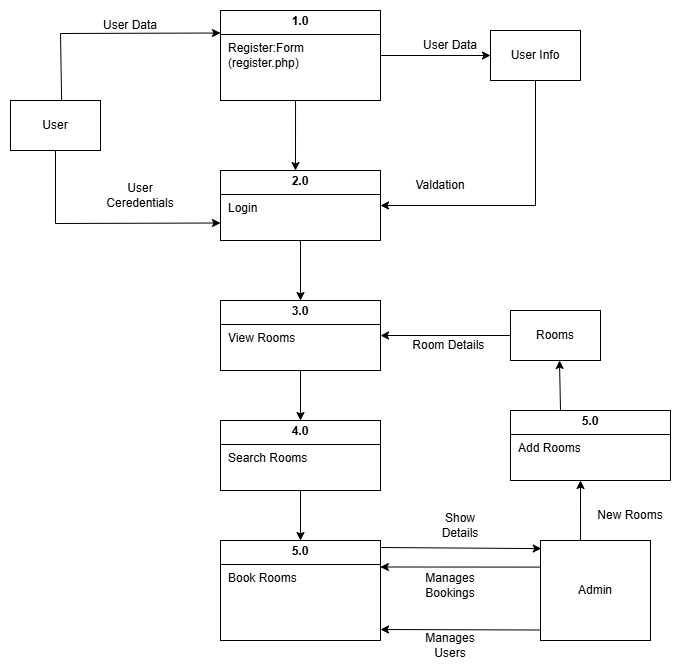

The diagram above was exported from draw.io. Its source (the exported page's mxGraphModel, read from the mxfile embedded in the PNG):
<mxGraphModel dx="1213" dy="544" grid="1" gridSize="10" guides="1" tooltips="1" connect="1" arrows="1" fold="1" page="1" pageScale="1" pageWidth="827" pageHeight="1169" math="0" shadow="0">
  <root>
    <mxCell id="0" />
    <mxCell id="1" parent="0" />
    <mxCell id="A7GoeLx9B2mRI4Yj65S--9" value="&lt;p style=&quot;margin: 4px 0px 0px; text-align: center;&quot;&gt;&lt;b style=&quot;&quot;&gt;1.0&lt;/b&gt;&lt;/p&gt;&lt;hr size=&quot;1&quot; style=&quot;border-style:solid;&quot;&gt;&lt;p style=&quot;margin:0px;margin-left:8px;&quot;&gt;Register:Form&lt;/p&gt;&lt;p style=&quot;margin:0px;margin-left:8px;&quot;&gt;(register.php)&lt;/p&gt;" style="verticalAlign=top;align=left;overflow=fill;html=1;whiteSpace=wrap;" parent="1" vertex="1">
      <mxGeometry x="360" y="40" width="160" height="90" as="geometry" />
    </mxCell>
    <mxCell id="A7GoeLx9B2mRI4Yj65S--11" value="&lt;p style=&quot;margin: 4px 0px 0px; text-align: center;&quot;&gt;&lt;b style=&quot;&quot;&gt;2.0&lt;/b&gt;&lt;/p&gt;&lt;hr size=&quot;1&quot; style=&quot;border-style:solid;&quot;&gt;&lt;p style=&quot;margin:0px;margin-left:8px;&quot;&gt;Login&lt;/p&gt;" style="verticalAlign=top;align=left;overflow=fill;html=1;whiteSpace=wrap;" parent="1" vertex="1">
      <mxGeometry x="360" y="200" width="160" height="70" as="geometry" />
    </mxCell>
    <mxCell id="A7GoeLx9B2mRI4Yj65S--12" value="&lt;p style=&quot;margin: 4px 0px 0px; text-align: center;&quot;&gt;&lt;b&gt;3.0&lt;/b&gt;&lt;/p&gt;&lt;hr size=&quot;1&quot; style=&quot;border-style:solid;&quot;&gt;&lt;p style=&quot;margin:0px;margin-left:8px;&quot;&gt;View Rooms&lt;/p&gt;" style="verticalAlign=top;align=left;overflow=fill;html=1;whiteSpace=wrap;" parent="1" vertex="1">
      <mxGeometry x="360" y="330" width="160" height="70" as="geometry" />
    </mxCell>
    <mxCell id="A7GoeLx9B2mRI4Yj65S--13" value="&lt;p style=&quot;margin: 4px 0px 0px; text-align: center;&quot;&gt;&lt;b style=&quot;&quot;&gt;4.0&lt;/b&gt;&lt;/p&gt;&lt;hr size=&quot;1&quot; style=&quot;border-style:solid;&quot;&gt;&lt;p style=&quot;margin:0px;margin-left:8px;&quot;&gt;Search Rooms&lt;/p&gt;" style="verticalAlign=top;align=left;overflow=fill;html=1;whiteSpace=wrap;" parent="1" vertex="1">
      <mxGeometry x="360" y="450" width="160" height="70" as="geometry" />
    </mxCell>
    <mxCell id="A7GoeLx9B2mRI4Yj65S--14" value="&lt;p style=&quot;margin: 4px 0px 0px; text-align: center;&quot;&gt;&lt;b style=&quot;&quot;&gt;5.0&lt;/b&gt;&lt;/p&gt;&lt;hr size=&quot;1&quot; style=&quot;border-style:solid;&quot;&gt;&lt;p style=&quot;margin:0px;margin-left:8px;&quot;&gt;Book Rooms&lt;/p&gt;" style="verticalAlign=top;align=left;overflow=fill;html=1;whiteSpace=wrap;" parent="1" vertex="1">
      <mxGeometry x="360" y="570" width="160" height="100" as="geometry" />
    </mxCell>
    <mxCell id="A7GoeLx9B2mRI4Yj65S--15" value="User" style="html=1;whiteSpace=wrap;" parent="1" vertex="1">
      <mxGeometry x="150" y="130" width="90" height="50" as="geometry" />
    </mxCell>
    <mxCell id="A7GoeLx9B2mRI4Yj65S--17" value="User Info" style="html=1;whiteSpace=wrap;" parent="1" vertex="1">
      <mxGeometry x="630" y="60" width="90" height="50" as="geometry" />
    </mxCell>
    <mxCell id="A7GoeLx9B2mRI4Yj65S--18" value="Admin" style="html=1;whiteSpace=wrap;" parent="1" vertex="1">
      <mxGeometry x="680" y="570" width="110" height="100" as="geometry" />
    </mxCell>
    <mxCell id="A7GoeLx9B2mRI4Yj65S--30" value="User Data" style="text;html=1;align=center;verticalAlign=middle;whiteSpace=wrap;rounded=0;" parent="1" vertex="1">
      <mxGeometry x="240" y="40" width="60" height="30" as="geometry" />
    </mxCell>
    <mxCell id="A7GoeLx9B2mRI4Yj65S--33" value="User Ceredentials" style="text;html=1;align=center;verticalAlign=middle;whiteSpace=wrap;rounded=0;" parent="1" vertex="1">
      <mxGeometry x="250" y="210" width="60" height="30" as="geometry" />
    </mxCell>
    <mxCell id="A7GoeLx9B2mRI4Yj65S--36" value="Valdation" style="text;html=1;align=center;verticalAlign=middle;whiteSpace=wrap;rounded=0;" parent="1" vertex="1">
      <mxGeometry x="550" y="200" width="60" height="30" as="geometry" />
    </mxCell>
    <mxCell id="A7GoeLx9B2mRI4Yj65S--37" value="Show Details" style="text;html=1;align=center;verticalAlign=middle;whiteSpace=wrap;rounded=0;" parent="1" vertex="1">
      <mxGeometry x="570" y="540" width="60" height="30" as="geometry" />
    </mxCell>
    <mxCell id="A7GoeLx9B2mRI4Yj65S--38" value="" style="endArrow=classic;html=1;rounded=0;entryX=0.007;entryY=0.081;entryDx=0;entryDy=0;entryPerimeter=0;" parent="1" edge="1" target="A7GoeLx9B2mRI4Yj65S--18">
      <mxGeometry width="50" height="50" relative="1" as="geometry">
        <mxPoint x="520" y="577" as="sourcePoint" />
        <mxPoint x="520" y="585" as="targetPoint" />
      </mxGeometry>
    </mxCell>
    <mxCell id="A7GoeLx9B2mRI4Yj65S--40" value="Manages Bookings" style="text;html=1;align=center;verticalAlign=middle;whiteSpace=wrap;rounded=0;" parent="1" vertex="1">
      <mxGeometry x="560" y="600" width="60" height="30" as="geometry" />
    </mxCell>
    <mxCell id="A7GoeLx9B2mRI4Yj65S--41" value="Manages Users" style="text;html=1;align=center;verticalAlign=middle;whiteSpace=wrap;rounded=0;" parent="1" vertex="1">
      <mxGeometry x="560" y="660" width="60" height="30" as="geometry" />
    </mxCell>
    <mxCell id="A7GoeLx9B2mRI4Yj65S--44" value="" style="endArrow=classic;html=1;rounded=0;entryX=0;entryY=0.25;entryDx=0;entryDy=0;exitX=0.568;exitY=0.001;exitDx=0;exitDy=0;exitPerimeter=0;" parent="1" source="A7GoeLx9B2mRI4Yj65S--15" target="A7GoeLx9B2mRI4Yj65S--9" edge="1">
      <mxGeometry width="50" height="50" relative="1" as="geometry">
        <mxPoint x="202" y="133" as="sourcePoint" />
        <mxPoint x="310" y="110" as="targetPoint" />
        <Array as="points">
          <mxPoint x="200" y="63" />
        </Array>
      </mxGeometry>
    </mxCell>
    <mxCell id="A7GoeLx9B2mRI4Yj65S--45" value="" style="endArrow=classic;html=1;rounded=0;entryX=1;entryY=0.5;entryDx=0;entryDy=0;exitX=0.5;exitY=1;exitDx=0;exitDy=0;" parent="1" source="A7GoeLx9B2mRI4Yj65S--17" target="A7GoeLx9B2mRI4Yj65S--11" edge="1">
      <mxGeometry width="50" height="50" relative="1" as="geometry">
        <mxPoint x="210" y="150" as="sourcePoint" />
        <mxPoint x="370" y="73" as="targetPoint" />
        <Array as="points">
          <mxPoint x="675" y="235" />
        </Array>
      </mxGeometry>
    </mxCell>
    <mxCell id="A7GoeLx9B2mRI4Yj65S--46" value="" style="endArrow=classic;html=1;rounded=0;exitX=1;exitY=0.5;exitDx=0;exitDy=0;entryX=0;entryY=0.5;entryDx=0;entryDy=0;" parent="1" source="A7GoeLx9B2mRI4Yj65S--9" target="A7GoeLx9B2mRI4Yj65S--17" edge="1">
      <mxGeometry width="50" height="50" relative="1" as="geometry">
        <mxPoint x="530" y="150" as="sourcePoint" />
        <mxPoint x="580" y="100" as="targetPoint" />
      </mxGeometry>
    </mxCell>
    <mxCell id="A7GoeLx9B2mRI4Yj65S--47" value="" style="endArrow=classic;html=1;rounded=0;exitX=0.5;exitY=1;exitDx=0;exitDy=0;entryX=0;entryY=0.75;entryDx=0;entryDy=0;" parent="1" source="A7GoeLx9B2mRI4Yj65S--15" target="A7GoeLx9B2mRI4Yj65S--11" edge="1">
      <mxGeometry width="50" height="50" relative="1" as="geometry">
        <mxPoint x="530" y="95" as="sourcePoint" />
        <mxPoint x="640" y="95" as="targetPoint" />
        <Array as="points">
          <mxPoint x="195" y="253" />
        </Array>
      </mxGeometry>
    </mxCell>
    <mxCell id="A7GoeLx9B2mRI4Yj65S--48" value="" style="endArrow=classic;html=1;rounded=0;exitX=0.469;exitY=1;exitDx=0;exitDy=0;exitPerimeter=0;" parent="1" source="A7GoeLx9B2mRI4Yj65S--9" edge="1">
      <mxGeometry width="50" height="50" relative="1" as="geometry">
        <mxPoint x="420" y="240" as="sourcePoint" />
        <mxPoint x="435" y="200" as="targetPoint" />
      </mxGeometry>
    </mxCell>
    <mxCell id="A7GoeLx9B2mRI4Yj65S--49" value="" style="endArrow=classic;html=1;rounded=0;" parent="1" target="A7GoeLx9B2mRI4Yj65S--12" edge="1">
      <mxGeometry width="50" height="50" relative="1" as="geometry">
        <mxPoint x="440" y="270" as="sourcePoint" />
        <mxPoint x="445" y="210" as="targetPoint" />
      </mxGeometry>
    </mxCell>
    <mxCell id="A7GoeLx9B2mRI4Yj65S--50" value="" style="endArrow=classic;html=1;rounded=0;" parent="1" edge="1">
      <mxGeometry width="50" height="50" relative="1" as="geometry">
        <mxPoint x="440" y="400" as="sourcePoint" />
        <mxPoint x="440" y="450" as="targetPoint" />
      </mxGeometry>
    </mxCell>
    <mxCell id="A7GoeLx9B2mRI4Yj65S--51" value="" style="endArrow=classic;html=1;rounded=0;entryX=0.5;entryY=0;entryDx=0;entryDy=0;exitX=0.5;exitY=1;exitDx=0;exitDy=0;" parent="1" source="A7GoeLx9B2mRI4Yj65S--13" target="A7GoeLx9B2mRI4Yj65S--14" edge="1">
      <mxGeometry width="50" height="50" relative="1" as="geometry">
        <mxPoint x="450" y="410" as="sourcePoint" />
        <mxPoint x="450" y="460" as="targetPoint" />
      </mxGeometry>
    </mxCell>
    <mxCell id="Vt-sAhEcG2sZiWPxKKbj-2" value="User Data" style="text;html=1;align=center;verticalAlign=middle;whiteSpace=wrap;rounded=0;" vertex="1" parent="1">
      <mxGeometry x="560" y="60" width="60" height="30" as="geometry" />
    </mxCell>
    <mxCell id="Vt-sAhEcG2sZiWPxKKbj-3" value="Rooms" style="html=1;whiteSpace=wrap;" vertex="1" parent="1">
      <mxGeometry x="650" y="340" width="90" height="50" as="geometry" />
    </mxCell>
    <mxCell id="Vt-sAhEcG2sZiWPxKKbj-4" value="&lt;p style=&quot;margin: 4px 0px 0px; text-align: center;&quot;&gt;&lt;b style=&quot;&quot;&gt;5.0&lt;/b&gt;&lt;/p&gt;&lt;hr size=&quot;1&quot; style=&quot;border-style:solid;&quot;&gt;&lt;p style=&quot;margin:0px;margin-left:8px;&quot;&gt;Add Rooms&lt;/p&gt;" style="verticalAlign=top;align=left;overflow=fill;html=1;whiteSpace=wrap;" vertex="1" parent="1">
      <mxGeometry x="650" y="440" width="160" height="70" as="geometry" />
    </mxCell>
    <mxCell id="Vt-sAhEcG2sZiWPxKKbj-5" value="" style="endArrow=classic;html=1;rounded=0;exitX=0.364;exitY=0;exitDx=0;exitDy=0;exitPerimeter=0;" edge="1" parent="1" source="A7GoeLx9B2mRI4Yj65S--18">
      <mxGeometry width="50" height="50" relative="1" as="geometry">
        <mxPoint x="720" y="568.7300000000001" as="sourcePoint" />
        <mxPoint x="720" y="510" as="targetPoint" />
      </mxGeometry>
    </mxCell>
    <mxCell id="Vt-sAhEcG2sZiWPxKKbj-6" value="" style="endArrow=classic;html=1;rounded=0;" edge="1" parent="1">
      <mxGeometry width="50" height="50" relative="1" as="geometry">
        <mxPoint x="700" y="440" as="sourcePoint" />
        <mxPoint x="699" y="390" as="targetPoint" />
      </mxGeometry>
    </mxCell>
    <mxCell id="Vt-sAhEcG2sZiWPxKKbj-7" value="" style="endArrow=classic;html=1;rounded=0;entryX=1;entryY=0.5;entryDx=0;entryDy=0;" edge="1" parent="1" source="Vt-sAhEcG2sZiWPxKKbj-3" target="A7GoeLx9B2mRI4Yj65S--12">
      <mxGeometry width="50" height="50" relative="1" as="geometry">
        <mxPoint x="450" y="410" as="sourcePoint" />
        <mxPoint x="450" y="460" as="targetPoint" />
      </mxGeometry>
    </mxCell>
    <mxCell id="Vt-sAhEcG2sZiWPxKKbj-8" value="" style="endArrow=classic;html=1;rounded=0;exitX=0.002;exitY=0.266;exitDx=0;exitDy=0;entryX=0.999;entryY=0.265;entryDx=0;entryDy=0;entryPerimeter=0;exitPerimeter=0;" edge="1" parent="1" source="A7GoeLx9B2mRI4Yj65S--18" target="A7GoeLx9B2mRI4Yj65S--14">
      <mxGeometry width="50" height="50" relative="1" as="geometry">
        <mxPoint x="690" y="594" as="sourcePoint" />
        <mxPoint x="528" y="592" as="targetPoint" />
      </mxGeometry>
    </mxCell>
    <mxCell id="Vt-sAhEcG2sZiWPxKKbj-9" value="" style="endArrow=classic;html=1;rounded=0;exitX=-0.001;exitY=0.895;exitDx=0;exitDy=0;exitPerimeter=0;" edge="1" parent="1" source="A7GoeLx9B2mRI4Yj65S--18">
      <mxGeometry width="50" height="50" relative="1" as="geometry">
        <mxPoint x="700" y="604" as="sourcePoint" />
        <mxPoint x="520" y="659" as="targetPoint" />
      </mxGeometry>
    </mxCell>
    <mxCell id="Vt-sAhEcG2sZiWPxKKbj-10" value="New Rooms" style="text;html=1;align=center;verticalAlign=middle;whiteSpace=wrap;rounded=0;" vertex="1" parent="1">
      <mxGeometry x="730" y="530" width="80" height="30" as="geometry" />
    </mxCell>
    <mxCell id="Vt-sAhEcG2sZiWPxKKbj-11" value="Room Details&amp;nbsp;" style="text;html=1;align=center;verticalAlign=middle;whiteSpace=wrap;rounded=0;" vertex="1" parent="1">
      <mxGeometry x="545" y="360" width="90" height="30" as="geometry" />
    </mxCell>
  </root>
</mxGraphModel>